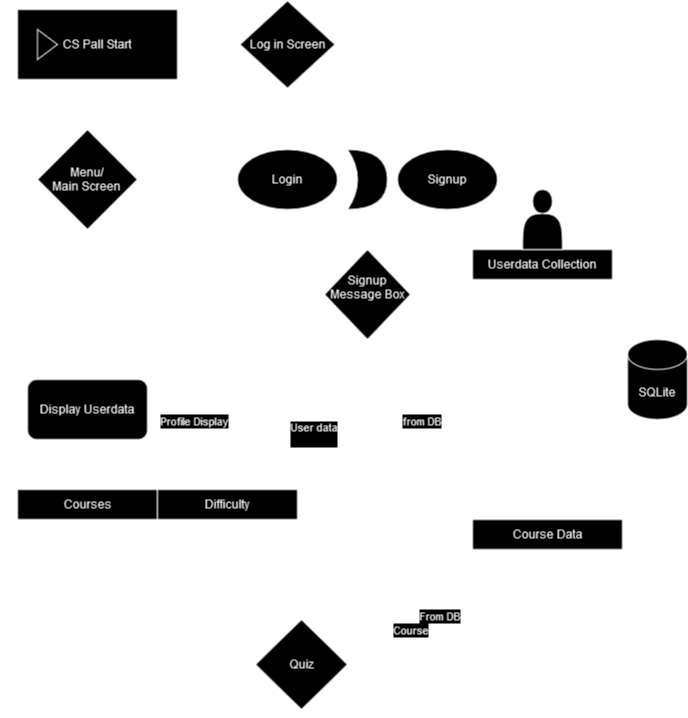

The diagram above was exported from draw.io. Its source (the exported page's mxGraphModel, read from the mxfile embedded in the PNG):
<mxGraphModel dx="1050" dy="1746" grid="1" gridSize="10" guides="1" tooltips="1" connect="1" arrows="1" fold="1" page="1" pageScale="1" pageWidth="827" pageHeight="1169" background="#FFFFFF" math="0" shadow="0">
  <root>
    <mxCell id="WIyWlLk6GJQsqaUBKTNV-0" />
    <mxCell id="WIyWlLk6GJQsqaUBKTNV-1" parent="WIyWlLk6GJQsqaUBKTNV-0" />
    <mxCell id="Y4HFZgV6K_6ebCtTfJm--6" value="" style="edgeStyle=orthogonalEdgeStyle;rounded=0;orthogonalLoop=1;jettySize=auto;html=1;" parent="WIyWlLk6GJQsqaUBKTNV-1" source="Y4HFZgV6K_6ebCtTfJm--0" target="Y4HFZgV6K_6ebCtTfJm--5" edge="1">
      <mxGeometry relative="1" as="geometry" />
    </mxCell>
    <mxCell id="Y4HFZgV6K_6ebCtTfJm--0" value="&lt;div&gt;&lt;br&gt;&lt;/div&gt;&lt;div&gt;CS Pall Start&lt;/div&gt;&lt;div&gt;&lt;br&gt;&lt;/div&gt;" style="html=1;whiteSpace=wrap;container=1;recursiveResize=0;collapsible=0;" parent="WIyWlLk6GJQsqaUBKTNV-1" vertex="1">
      <mxGeometry x="50" y="-30" width="160" height="70" as="geometry" />
    </mxCell>
    <mxCell id="Y4HFZgV6K_6ebCtTfJm--1" value="" style="triangle;html=1;whiteSpace=wrap;" parent="Y4HFZgV6K_6ebCtTfJm--0" vertex="1">
      <mxGeometry x="20" y="20" width="20" height="30" as="geometry" />
    </mxCell>
    <mxCell id="Y4HFZgV6K_6ebCtTfJm--15" style="edgeStyle=orthogonalEdgeStyle;rounded=0;orthogonalLoop=1;jettySize=auto;html=1;exitX=0.5;exitY=1;exitDx=0;exitDy=0;" parent="WIyWlLk6GJQsqaUBKTNV-1" source="Y4HFZgV6K_6ebCtTfJm--5" target="Y4HFZgV6K_6ebCtTfJm--11" edge="1">
      <mxGeometry relative="1" as="geometry" />
    </mxCell>
    <mxCell id="Y4HFZgV6K_6ebCtTfJm--17" style="edgeStyle=orthogonalEdgeStyle;rounded=0;orthogonalLoop=1;jettySize=auto;html=1;exitX=1;exitY=0.5;exitDx=0;exitDy=0;" parent="WIyWlLk6GJQsqaUBKTNV-1" source="Y4HFZgV6K_6ebCtTfJm--5" target="Y4HFZgV6K_6ebCtTfJm--13" edge="1">
      <mxGeometry relative="1" as="geometry" />
    </mxCell>
    <mxCell id="Y4HFZgV6K_6ebCtTfJm--5" value="Log in Screen" style="rhombus;whiteSpace=wrap;html=1;" parent="WIyWlLk6GJQsqaUBKTNV-1" vertex="1">
      <mxGeometry x="272.5" y="-38.75" width="95" height="87.5" as="geometry" />
    </mxCell>
    <mxCell id="Y4HFZgV6K_6ebCtTfJm--9" value="" style="shape=xor;whiteSpace=wrap;html=1;" parent="WIyWlLk6GJQsqaUBKTNV-1" vertex="1">
      <mxGeometry x="380" y="110" width="40" height="60" as="geometry" />
    </mxCell>
    <mxCell id="Y4HFZgV6K_6ebCtTfJm--48" style="edgeStyle=orthogonalEdgeStyle;rounded=0;orthogonalLoop=1;jettySize=auto;html=1;exitX=0;exitY=0.5;exitDx=0;exitDy=0;" parent="WIyWlLk6GJQsqaUBKTNV-1" source="Y4HFZgV6K_6ebCtTfJm--11" target="Y4HFZgV6K_6ebCtTfJm--47" edge="1">
      <mxGeometry relative="1" as="geometry" />
    </mxCell>
    <mxCell id="Y4HFZgV6K_6ebCtTfJm--11" value="Login" style="ellipse;whiteSpace=wrap;html=1;" parent="WIyWlLk6GJQsqaUBKTNV-1" vertex="1">
      <mxGeometry x="270" y="110" width="100" height="60" as="geometry" />
    </mxCell>
    <mxCell id="Y4HFZgV6K_6ebCtTfJm--43" style="edgeStyle=orthogonalEdgeStyle;rounded=0;orthogonalLoop=1;jettySize=auto;html=1;exitX=0.5;exitY=1;exitDx=0;exitDy=0;entryX=1;entryY=0.5;entryDx=0;entryDy=0;" parent="WIyWlLk6GJQsqaUBKTNV-1" source="Y4HFZgV6K_6ebCtTfJm--13" target="7J3xMgu5FKXkUyXEQFuH-10" edge="1">
      <mxGeometry relative="1" as="geometry">
        <mxPoint x="480" y="280" as="targetPoint" />
      </mxGeometry>
    </mxCell>
    <mxCell id="Y4HFZgV6K_6ebCtTfJm--13" value="&lt;div&gt;Signup&lt;/div&gt;" style="ellipse;whiteSpace=wrap;html=1;" parent="WIyWlLk6GJQsqaUBKTNV-1" vertex="1">
      <mxGeometry x="430" y="110" width="100" height="60" as="geometry" />
    </mxCell>
    <mxCell id="Y4HFZgV6K_6ebCtTfJm--31" value="&lt;div&gt;Userdata Collection&lt;/div&gt;" style="swimlane;fontStyle=0;childLayout=stackLayout;horizontal=1;startSize=30;horizontalStack=0;resizeParent=1;resizeParentMax=0;resizeLast=0;collapsible=1;marginBottom=0;whiteSpace=wrap;html=1;" parent="WIyWlLk6GJQsqaUBKTNV-1" vertex="1">
      <mxGeometry x="505" y="210" width="140" height="210" as="geometry">
        <mxRectangle x="250" y="310" width="140" height="30" as="alternateBounds" />
      </mxGeometry>
    </mxCell>
    <mxCell id="Y4HFZgV6K_6ebCtTfJm--32" value="First name&lt;span style=&quot;white-space: pre;&quot;&gt;&#09;&lt;/span&gt;" style="text;strokeColor=none;fillColor=none;align=left;verticalAlign=middle;spacingLeft=4;spacingRight=4;overflow=hidden;points=[[0,0.5],[1,0.5]];portConstraint=eastwest;rotatable=0;whiteSpace=wrap;html=1;" parent="Y4HFZgV6K_6ebCtTfJm--31" vertex="1">
      <mxGeometry y="30" width="140" height="30" as="geometry" />
    </mxCell>
    <mxCell id="Y4HFZgV6K_6ebCtTfJm--33" value="Last name" style="text;align=left;verticalAlign=middle;spacingLeft=4;spacingRight=4;overflow=hidden;points=[[0,0.5],[1,0.5]];portConstraint=eastwest;rotatable=0;whiteSpace=wrap;html=1;" parent="Y4HFZgV6K_6ebCtTfJm--31" vertex="1">
      <mxGeometry y="60" width="140" height="30" as="geometry" />
    </mxCell>
    <mxCell id="Y4HFZgV6K_6ebCtTfJm--34" value="Username" style="text;strokeColor=none;fillColor=none;align=left;verticalAlign=middle;spacingLeft=4;spacingRight=4;overflow=hidden;points=[[0,0.5],[1,0.5]];portConstraint=eastwest;rotatable=0;whiteSpace=wrap;html=1;" parent="Y4HFZgV6K_6ebCtTfJm--31" vertex="1">
      <mxGeometry y="90" width="140" height="30" as="geometry" />
    </mxCell>
    <mxCell id="Y4HFZgV6K_6ebCtTfJm--40" value="Password" style="text;strokeColor=none;fillColor=none;align=left;verticalAlign=middle;spacingLeft=4;spacingRight=4;overflow=hidden;points=[[0,0.5],[1,0.5]];portConstraint=eastwest;rotatable=0;whiteSpace=wrap;html=1;" parent="Y4HFZgV6K_6ebCtTfJm--31" vertex="1">
      <mxGeometry y="120" width="140" height="30" as="geometry" />
    </mxCell>
    <mxCell id="Y4HFZgV6K_6ebCtTfJm--41" value="&lt;div&gt;Profile&lt;/div&gt;" style="text;strokeColor=none;fillColor=none;align=left;verticalAlign=middle;spacingLeft=4;spacingRight=4;overflow=hidden;points=[[0,0.5],[1,0.5]];portConstraint=eastwest;rotatable=0;whiteSpace=wrap;html=1;" parent="Y4HFZgV6K_6ebCtTfJm--31" vertex="1">
      <mxGeometry y="150" width="140" height="30" as="geometry" />
    </mxCell>
    <mxCell id="Y4HFZgV6K_6ebCtTfJm--42" value="Image" style="text;strokeColor=none;fillColor=none;align=left;verticalAlign=middle;spacingLeft=4;spacingRight=4;overflow=hidden;points=[[0,0.5],[1,0.5]];portConstraint=eastwest;rotatable=0;whiteSpace=wrap;html=1;" parent="Y4HFZgV6K_6ebCtTfJm--31" vertex="1">
      <mxGeometry y="180" width="140" height="30" as="geometry" />
    </mxCell>
    <mxCell id="Y4HFZgV6K_6ebCtTfJm--44" style="edgeStyle=orthogonalEdgeStyle;rounded=0;orthogonalLoop=1;jettySize=auto;html=1;exitX=0;exitY=0.5;exitDx=0;exitDy=0;entryX=0.5;entryY=1;entryDx=0;entryDy=0;" parent="WIyWlLk6GJQsqaUBKTNV-1" source="Y4HFZgV6K_6ebCtTfJm--34" target="Y4HFZgV6K_6ebCtTfJm--11" edge="1">
      <mxGeometry relative="1" as="geometry" />
    </mxCell>
    <mxCell id="7J3xMgu5FKXkUyXEQFuH-8" style="edgeStyle=orthogonalEdgeStyle;rounded=0;orthogonalLoop=1;jettySize=auto;html=1;exitX=0.5;exitY=1;exitDx=0;exitDy=0;" parent="WIyWlLk6GJQsqaUBKTNV-1" source="Y4HFZgV6K_6ebCtTfJm--47" target="7J3xMgu5FKXkUyXEQFuH-0" edge="1">
      <mxGeometry relative="1" as="geometry" />
    </mxCell>
    <mxCell id="Y4HFZgV6K_6ebCtTfJm--47" value="&lt;div&gt;Menu/&lt;/div&gt;&lt;div&gt;Main Screen&lt;br&gt;&lt;/div&gt;" style="rhombus;whiteSpace=wrap;html=1;" parent="WIyWlLk6GJQsqaUBKTNV-1" vertex="1">
      <mxGeometry x="70" y="90" width="100" height="100" as="geometry" />
    </mxCell>
    <mxCell id="Y4HFZgV6K_6ebCtTfJm--49" value="Success" style="text;html=1;strokeColor=none;fillColor=none;align=center;verticalAlign=middle;whiteSpace=wrap;rounded=0;" parent="WIyWlLk6GJQsqaUBKTNV-1" vertex="1">
      <mxGeometry x="180" y="110" width="60" height="30" as="geometry" />
    </mxCell>
    <mxCell id="Y4HFZgV6K_6ebCtTfJm--52" value="Failure" style="text;html=1;strokeColor=none;fillColor=none;align=center;verticalAlign=middle;whiteSpace=wrap;rounded=0;" parent="WIyWlLk6GJQsqaUBKTNV-1" vertex="1">
      <mxGeometry x="240" y="200" width="60" height="30" as="geometry" />
    </mxCell>
    <mxCell id="Y4HFZgV6K_6ebCtTfJm--60" value="" style="endArrow=none;dashed=1;html=1;rounded=0;" parent="WIyWlLk6GJQsqaUBKTNV-1" edge="1">
      <mxGeometry width="50" height="50" relative="1" as="geometry">
        <mxPoint x="230" y="250" as="sourcePoint" />
        <mxPoint x="230" y="140" as="targetPoint" />
      </mxGeometry>
    </mxCell>
    <mxCell id="Y4HFZgV6K_6ebCtTfJm--61" value="" style="endArrow=none;dashed=1;html=1;dashPattern=1 3;strokeWidth=2;rounded=0;" parent="WIyWlLk6GJQsqaUBKTNV-1" edge="1">
      <mxGeometry width="50" height="50" relative="1" as="geometry">
        <mxPoint x="230" y="250" as="sourcePoint" />
        <mxPoint x="320" y="250" as="targetPoint" />
      </mxGeometry>
    </mxCell>
    <mxCell id="Y4HFZgV6K_6ebCtTfJm--62" style="edgeStyle=orthogonalEdgeStyle;rounded=0;orthogonalLoop=1;jettySize=auto;html=1;exitX=0.767;exitY=0.961;exitDx=0;exitDy=0;entryX=0.271;entryY=0.993;entryDx=0;entryDy=0;entryPerimeter=0;exitPerimeter=0;" parent="WIyWlLk6GJQsqaUBKTNV-1" source="Y4HFZgV6K_6ebCtTfJm--11" target="Y4HFZgV6K_6ebCtTfJm--13" edge="1">
      <mxGeometry relative="1" as="geometry">
        <Array as="points">
          <mxPoint x="347" y="200" />
          <mxPoint x="457" y="200" />
        </Array>
      </mxGeometry>
    </mxCell>
    <mxCell id="7J3xMgu5FKXkUyXEQFuH-2" value="" style="endArrow=classic;html=1;rounded=0;" parent="WIyWlLk6GJQsqaUBKTNV-1" edge="1">
      <mxGeometry relative="1" as="geometry">
        <mxPoint x="480" y="390" as="sourcePoint" />
        <mxPoint x="190" y="390" as="targetPoint" />
      </mxGeometry>
    </mxCell>
    <mxCell id="7J3xMgu5FKXkUyXEQFuH-3" value="Label" style="edgeLabel;resizable=0;html=1;align=center;verticalAlign=middle;" parent="7J3xMgu5FKXkUyXEQFuH-2" connectable="0" vertex="1">
      <mxGeometry relative="1" as="geometry" />
    </mxCell>
    <mxCell id="7J3xMgu5FKXkUyXEQFuH-4" value="from DB" style="edgeLabel;resizable=0;html=1;align=left;verticalAlign=bottom;" parent="7J3xMgu5FKXkUyXEQFuH-2" connectable="0" vertex="1">
      <mxGeometry x="-1" relative="1" as="geometry">
        <mxPoint x="-47" as="offset" />
      </mxGeometry>
    </mxCell>
    <mxCell id="7J3xMgu5FKXkUyXEQFuH-5" value="Profile Display" style="edgeLabel;resizable=0;html=1;align=right;verticalAlign=bottom;" parent="7J3xMgu5FKXkUyXEQFuH-2" connectable="0" vertex="1">
      <mxGeometry x="1" relative="1" as="geometry">
        <mxPoint x="71" as="offset" />
      </mxGeometry>
    </mxCell>
    <mxCell id="7J3xMgu5FKXkUyXEQFuH-7" value="&lt;div&gt;User data&lt;/div&gt;&lt;div&gt;&lt;br&gt;&lt;/div&gt;" style="edgeLabel;html=1;align=center;verticalAlign=middle;resizable=0;points=[];" parent="7J3xMgu5FKXkUyXEQFuH-2" vertex="1" connectable="0">
      <mxGeometry x="-0.0636" y="4" relative="1" as="geometry">
        <mxPoint x="1" as="offset" />
      </mxGeometry>
    </mxCell>
    <mxCell id="7J3xMgu5FKXkUyXEQFuH-10" value="&lt;div&gt;Signup Message Box&lt;/div&gt;&lt;div&gt;&lt;br&gt;&lt;/div&gt;" style="rhombus;whiteSpace=wrap;html=1;" parent="WIyWlLk6GJQsqaUBKTNV-1" vertex="1">
      <mxGeometry x="357" y="210" width="86" height="90" as="geometry" />
    </mxCell>
    <mxCell id="7J3xMgu5FKXkUyXEQFuH-51" style="edgeStyle=orthogonalEdgeStyle;rounded=0;orthogonalLoop=1;jettySize=auto;html=1;exitX=0.5;exitY=1;exitDx=0;exitDy=0;" parent="WIyWlLk6GJQsqaUBKTNV-1" source="7J3xMgu5FKXkUyXEQFuH-13" target="7J3xMgu5FKXkUyXEQFuH-45" edge="1">
      <mxGeometry relative="1" as="geometry">
        <mxPoint x="170" y="670" as="targetPoint" />
        <Array as="points">
          <mxPoint x="130" y="670" />
        </Array>
      </mxGeometry>
    </mxCell>
    <mxCell id="7J3xMgu5FKXkUyXEQFuH-13" value="Courses" style="swimlane;fontStyle=0;childLayout=stackLayout;horizontal=1;startSize=30;horizontalStack=0;resizeParent=1;resizeParentMax=0;resizeLast=0;collapsible=1;marginBottom=0;whiteSpace=wrap;html=1;" parent="WIyWlLk6GJQsqaUBKTNV-1" vertex="1">
      <mxGeometry x="50" y="450" width="140" height="120" as="geometry" />
    </mxCell>
    <mxCell id="7J3xMgu5FKXkUyXEQFuH-14" value="CPP" style="text;strokeColor=none;fillColor=none;align=left;verticalAlign=middle;spacingLeft=4;spacingRight=4;overflow=hidden;points=[[0,0.5],[1,0.5]];portConstraint=eastwest;rotatable=0;whiteSpace=wrap;html=1;" parent="7J3xMgu5FKXkUyXEQFuH-13" vertex="1">
      <mxGeometry y="30" width="140" height="30" as="geometry" />
    </mxCell>
    <mxCell id="7J3xMgu5FKXkUyXEQFuH-15" value="Python" style="text;strokeColor=none;fillColor=none;align=left;verticalAlign=middle;spacingLeft=4;spacingRight=4;overflow=hidden;points=[[0,0.5],[1,0.5]];portConstraint=eastwest;rotatable=0;whiteSpace=wrap;html=1;" parent="7J3xMgu5FKXkUyXEQFuH-13" vertex="1">
      <mxGeometry y="60" width="140" height="30" as="geometry" />
    </mxCell>
    <mxCell id="7J3xMgu5FKXkUyXEQFuH-16" value="More Later" style="text;strokeColor=none;fillColor=none;align=left;verticalAlign=middle;spacingLeft=4;spacingRight=4;overflow=hidden;points=[[0,0.5],[1,0.5]];portConstraint=eastwest;rotatable=0;whiteSpace=wrap;html=1;" parent="7J3xMgu5FKXkUyXEQFuH-13" vertex="1">
      <mxGeometry y="90" width="140" height="30" as="geometry" />
    </mxCell>
    <mxCell id="7J3xMgu5FKXkUyXEQFuH-52" style="edgeStyle=orthogonalEdgeStyle;rounded=0;orthogonalLoop=1;jettySize=auto;html=1;exitX=0.5;exitY=1;exitDx=0;exitDy=0;entryX=0;entryY=0.5;entryDx=0;entryDy=0;" parent="WIyWlLk6GJQsqaUBKTNV-1" source="7J3xMgu5FKXkUyXEQFuH-21" target="7J3xMgu5FKXkUyXEQFuH-45" edge="1">
      <mxGeometry relative="1" as="geometry">
        <mxPoint x="270" y="650" as="targetPoint" />
      </mxGeometry>
    </mxCell>
    <mxCell id="7J3xMgu5FKXkUyXEQFuH-21" value="Difficulty" style="swimlane;fontStyle=0;childLayout=stackLayout;horizontal=1;startSize=30;horizontalStack=0;resizeParent=1;resizeParentMax=0;resizeLast=0;collapsible=1;marginBottom=0;whiteSpace=wrap;html=1;" parent="WIyWlLk6GJQsqaUBKTNV-1" vertex="1">
      <mxGeometry x="190" y="450" width="140" height="120" as="geometry" />
    </mxCell>
    <mxCell id="7J3xMgu5FKXkUyXEQFuH-22" value="&lt;div&gt;Beginner&lt;/div&gt;" style="text;strokeColor=none;fillColor=none;align=left;verticalAlign=middle;spacingLeft=4;spacingRight=4;overflow=hidden;points=[[0,0.5],[1,0.5]];portConstraint=eastwest;rotatable=0;whiteSpace=wrap;html=1;" parent="7J3xMgu5FKXkUyXEQFuH-21" vertex="1">
      <mxGeometry y="30" width="140" height="30" as="geometry" />
    </mxCell>
    <mxCell id="7J3xMgu5FKXkUyXEQFuH-23" value="Intermediate" style="text;strokeColor=none;fillColor=none;align=left;verticalAlign=middle;spacingLeft=4;spacingRight=4;overflow=hidden;points=[[0,0.5],[1,0.5]];portConstraint=eastwest;rotatable=0;whiteSpace=wrap;html=1;" parent="7J3xMgu5FKXkUyXEQFuH-21" vertex="1">
      <mxGeometry y="60" width="140" height="30" as="geometry" />
    </mxCell>
    <mxCell id="7J3xMgu5FKXkUyXEQFuH-24" value="Advanced" style="text;strokeColor=none;fillColor=none;align=left;verticalAlign=middle;spacingLeft=4;spacingRight=4;overflow=hidden;points=[[0,0.5],[1,0.5]];portConstraint=eastwest;rotatable=0;whiteSpace=wrap;html=1;" parent="7J3xMgu5FKXkUyXEQFuH-21" vertex="1">
      <mxGeometry y="90" width="140" height="30" as="geometry" />
    </mxCell>
    <mxCell id="7J3xMgu5FKXkUyXEQFuH-28" style="edgeStyle=orthogonalEdgeStyle;rounded=0;orthogonalLoop=1;jettySize=auto;html=1;exitX=0;exitY=0.5;exitDx=0;exitDy=0;entryX=0;entryY=0.5;entryDx=0;entryDy=0;" parent="WIyWlLk6GJQsqaUBKTNV-1" source="7J3xMgu5FKXkUyXEQFuH-0" target="7J3xMgu5FKXkUyXEQFuH-15" edge="1">
      <mxGeometry relative="1" as="geometry" />
    </mxCell>
    <mxCell id="7J3xMgu5FKXkUyXEQFuH-0" value="&lt;div&gt;Display Userdata&lt;/div&gt;" style="rounded=1;whiteSpace=wrap;html=1;" parent="WIyWlLk6GJQsqaUBKTNV-1" vertex="1">
      <mxGeometry x="60" y="340" width="120" height="60" as="geometry" />
    </mxCell>
    <mxCell id="7J3xMgu5FKXkUyXEQFuH-30" style="edgeStyle=orthogonalEdgeStyle;rounded=0;orthogonalLoop=1;jettySize=auto;html=1;exitX=0.5;exitY=1;exitDx=0;exitDy=0;exitPerimeter=0;entryX=1;entryY=0.5;entryDx=0;entryDy=0;" parent="WIyWlLk6GJQsqaUBKTNV-1" source="7J3xMgu5FKXkUyXEQFuH-29" target="Y4HFZgV6K_6ebCtTfJm--42" edge="1">
      <mxGeometry relative="1" as="geometry" />
    </mxCell>
    <mxCell id="7J3xMgu5FKXkUyXEQFuH-29" value="SQLite" style="shape=cylinder3;whiteSpace=wrap;html=1;boundedLbl=1;backgroundOutline=1;size=15;" parent="WIyWlLk6GJQsqaUBKTNV-1" vertex="1">
      <mxGeometry x="660" y="300" width="60" height="80" as="geometry" />
    </mxCell>
    <mxCell id="7J3xMgu5FKXkUyXEQFuH-31" style="edgeStyle=orthogonalEdgeStyle;rounded=0;orthogonalLoop=1;jettySize=auto;html=1;exitX=0.5;exitY=0;exitDx=0;exitDy=0;exitPerimeter=0;entryX=1.021;entryY=-0.1;entryDx=0;entryDy=0;entryPerimeter=0;" parent="WIyWlLk6GJQsqaUBKTNV-1" source="7J3xMgu5FKXkUyXEQFuH-29" target="Y4HFZgV6K_6ebCtTfJm--32" edge="1">
      <mxGeometry relative="1" as="geometry" />
    </mxCell>
    <mxCell id="7J3xMgu5FKXkUyXEQFuH-32" value="" style="shape=actor;whiteSpace=wrap;html=1;" parent="WIyWlLk6GJQsqaUBKTNV-1" vertex="1">
      <mxGeometry x="555" y="150" width="40" height="60" as="geometry" />
    </mxCell>
    <mxCell id="7J3xMgu5FKXkUyXEQFuH-33" style="edgeStyle=orthogonalEdgeStyle;rounded=0;orthogonalLoop=1;jettySize=auto;html=1;exitX=1;exitY=0.5;exitDx=0;exitDy=0;entryX=0.25;entryY=0.5;entryDx=0;entryDy=0;entryPerimeter=0;" parent="WIyWlLk6GJQsqaUBKTNV-1" source="Y4HFZgV6K_6ebCtTfJm--11" target="Y4HFZgV6K_6ebCtTfJm--9" edge="1">
      <mxGeometry relative="1" as="geometry" />
    </mxCell>
    <mxCell id="7J3xMgu5FKXkUyXEQFuH-34" style="edgeStyle=orthogonalEdgeStyle;rounded=0;orthogonalLoop=1;jettySize=auto;html=1;exitX=0;exitY=0.5;exitDx=0;exitDy=0;entryX=1;entryY=0.5;entryDx=0;entryDy=0;entryPerimeter=0;" parent="WIyWlLk6GJQsqaUBKTNV-1" source="Y4HFZgV6K_6ebCtTfJm--13" target="Y4HFZgV6K_6ebCtTfJm--9" edge="1">
      <mxGeometry relative="1" as="geometry" />
    </mxCell>
    <mxCell id="7J3xMgu5FKXkUyXEQFuH-35" value="Course Data" style="swimlane;fontStyle=0;childLayout=stackLayout;horizontal=1;startSize=30;horizontalStack=0;resizeParent=1;resizeParentMax=0;resizeLast=0;collapsible=1;marginBottom=0;whiteSpace=wrap;html=1;" parent="WIyWlLk6GJQsqaUBKTNV-1" vertex="1">
      <mxGeometry x="505" y="480" width="150" height="150" as="geometry" />
    </mxCell>
    <mxCell id="7J3xMgu5FKXkUyXEQFuH-36" value="Course Name" style="text;strokeColor=none;fillColor=none;align=left;verticalAlign=middle;spacingLeft=4;spacingRight=4;overflow=hidden;points=[[0,0.5],[1,0.5]];portConstraint=eastwest;rotatable=0;whiteSpace=wrap;html=1;" parent="7J3xMgu5FKXkUyXEQFuH-35" vertex="1">
      <mxGeometry y="30" width="150" height="30" as="geometry" />
    </mxCell>
    <mxCell id="7J3xMgu5FKXkUyXEQFuH-37" value="Difficulty" style="text;strokeColor=none;fillColor=none;align=left;verticalAlign=middle;spacingLeft=4;spacingRight=4;overflow=hidden;points=[[0,0.5],[1,0.5]];portConstraint=eastwest;rotatable=0;whiteSpace=wrap;html=1;" parent="7J3xMgu5FKXkUyXEQFuH-35" vertex="1">
      <mxGeometry y="60" width="150" height="30" as="geometry" />
    </mxCell>
    <mxCell id="7J3xMgu5FKXkUyXEQFuH-38" value="Questions" style="text;strokeColor=none;fillColor=none;align=left;verticalAlign=middle;spacingLeft=4;spacingRight=4;overflow=hidden;points=[[0,0.5],[1,0.5]];portConstraint=eastwest;rotatable=0;whiteSpace=wrap;html=1;" parent="7J3xMgu5FKXkUyXEQFuH-35" vertex="1">
      <mxGeometry y="90" width="150" height="30" as="geometry" />
    </mxCell>
    <mxCell id="7J3xMgu5FKXkUyXEQFuH-43" value="Answer" style="text;strokeColor=none;fillColor=none;align=left;verticalAlign=middle;spacingLeft=4;spacingRight=4;overflow=hidden;points=[[0,0.5],[1,0.5]];portConstraint=eastwest;rotatable=0;whiteSpace=wrap;html=1;" parent="7J3xMgu5FKXkUyXEQFuH-35" vertex="1">
      <mxGeometry y="120" width="150" height="30" as="geometry" />
    </mxCell>
    <mxCell id="7J3xMgu5FKXkUyXEQFuH-44" style="edgeStyle=orthogonalEdgeStyle;rounded=0;orthogonalLoop=1;jettySize=auto;html=1;exitX=0.5;exitY=1;exitDx=0;exitDy=0;exitPerimeter=0;entryX=0.987;entryY=0.733;entryDx=0;entryDy=0;entryPerimeter=0;" parent="WIyWlLk6GJQsqaUBKTNV-1" source="7J3xMgu5FKXkUyXEQFuH-29" target="7J3xMgu5FKXkUyXEQFuH-37" edge="1">
      <mxGeometry relative="1" as="geometry" />
    </mxCell>
    <mxCell id="7J3xMgu5FKXkUyXEQFuH-45" value="Quiz" style="rhombus;whiteSpace=wrap;html=1;" parent="WIyWlLk6GJQsqaUBKTNV-1" vertex="1">
      <mxGeometry x="288" y="580" width="92" height="90" as="geometry" />
    </mxCell>
    <mxCell id="7J3xMgu5FKXkUyXEQFuH-46" style="edgeStyle=orthogonalEdgeStyle;rounded=0;orthogonalLoop=1;jettySize=auto;html=1;exitX=1;exitY=1;exitDx=0;exitDy=0;entryX=-0.007;entryY=0.233;entryDx=0;entryDy=0;entryPerimeter=0;" parent="WIyWlLk6GJQsqaUBKTNV-1" source="7J3xMgu5FKXkUyXEQFuH-10" target="Y4HFZgV6K_6ebCtTfJm--33" edge="1">
      <mxGeometry relative="1" as="geometry" />
    </mxCell>
    <mxCell id="7J3xMgu5FKXkUyXEQFuH-47" value="" style="endArrow=classic;html=1;rounded=0;" parent="WIyWlLk6GJQsqaUBKTNV-1" edge="1">
      <mxGeometry relative="1" as="geometry">
        <mxPoint x="500" y="590" as="sourcePoint" />
        <mxPoint x="364" y="590" as="targetPoint" />
      </mxGeometry>
    </mxCell>
    <mxCell id="7J3xMgu5FKXkUyXEQFuH-48" value="Course" style="edgeLabel;resizable=0;html=1;align=center;verticalAlign=middle;" parent="7J3xMgu5FKXkUyXEQFuH-47" connectable="0" vertex="1">
      <mxGeometry relative="1" as="geometry">
        <mxPoint x="10" as="offset" />
      </mxGeometry>
    </mxCell>
    <mxCell id="7J3xMgu5FKXkUyXEQFuH-49" value="From DB" style="edgeLabel;resizable=0;html=1;align=left;verticalAlign=bottom;" parent="7J3xMgu5FKXkUyXEQFuH-47" connectable="0" vertex="1">
      <mxGeometry x="-1" relative="1" as="geometry">
        <mxPoint x="-50" y="-5" as="offset" />
      </mxGeometry>
    </mxCell>
  </root>
</mxGraphModel>